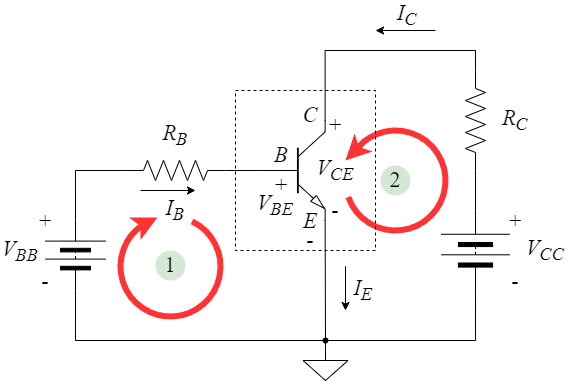

The diagram above was exported from draw.io. Its source (the exported page's mxGraphModel, read from the mxfile embedded in the PNG):
<mxGraphModel dx="913" dy="540" grid="1" gridSize="10" guides="1" tooltips="1" connect="1" arrows="1" fold="1" page="1" pageScale="1" pageWidth="1100" pageHeight="850" math="1" shadow="0">
  <root>
    <mxCell id="0" />
    <mxCell id="1" parent="0" />
    <mxCell id="9SKw-1W0MjyN7YVq_DN_-28" value="&lt;font face=&quot;Times New Roman&quot;&gt;&lt;i&gt;V&lt;sub&gt;CE&lt;/sub&gt;&lt;/i&gt;&lt;/font&gt;" style="text;html=1;strokeColor=none;fillColor=none;align=center;verticalAlign=middle;whiteSpace=wrap;rounded=0;fontSize=22;fontFamily=Helvetica;fontColor=default;strokeWidth=20;movable=1;resizable=1;rotatable=1;deletable=1;editable=1;locked=0;connectable=1;" vertex="1" parent="1">
      <mxGeometry x="440.00000000000006" y="275" width="40" height="30" as="geometry" />
    </mxCell>
    <mxCell id="9SKw-1W0MjyN7YVq_DN_-68" value="" style="group" vertex="1" connectable="0" parent="1">
      <mxGeometry x="470" y="250" width="100" height="100" as="geometry" />
    </mxCell>
    <mxCell id="9SKw-1W0MjyN7YVq_DN_-66" value="" style="verticalLabelPosition=bottom;verticalAlign=top;html=1;shape=mxgraph.basic.arc;startAngle=0.335536760783999;endAngle=0.1962657520218857;rounded=0;strokeWidth=6;align=center;fontFamily=Helvetica;fontSize=22;fontColor=default;fillColor=none;gradientColor=none;rotation=-180;strokeColor=#FF3333;" vertex="1" parent="9SKw-1W0MjyN7YVq_DN_-68">
      <mxGeometry width="100" height="100" as="geometry" />
    </mxCell>
    <mxCell id="9SKw-1W0MjyN7YVq_DN_-67" value="" style="endArrow=classic;html=1;rounded=0;labelBackgroundColor=default;strokeColor=#FF3333;align=center;verticalAlign=middle;fontFamily=Helvetica;fontSize=22;fontColor=default;shape=connector;strokeWidth=6;" edge="1" parent="9SKw-1W0MjyN7YVq_DN_-68">
      <mxGeometry width="50" height="50" relative="1" as="geometry">
        <mxPoint x="10" y="20" as="sourcePoint" />
        <mxPoint y="30" as="targetPoint" />
      </mxGeometry>
    </mxCell>
    <mxCell id="9SKw-1W0MjyN7YVq_DN_-48" value="&lt;font face=&quot;Times New Roman&quot;&gt;2&lt;/font&gt;" style="ellipse;whiteSpace=wrap;html=1;rounded=0;strokeWidth=1;align=center;verticalAlign=middle;fontFamily=Helvetica;fontSize=22;fontColor=default;fillColor=#D5E8D4;gradientColor=none;aspect=fixed;strokeColor=none;movable=1;resizable=1;rotatable=1;deletable=1;editable=1;locked=0;connectable=1;" vertex="1" parent="9SKw-1W0MjyN7YVq_DN_-68">
      <mxGeometry x="35" y="35" width="30" height="30" as="geometry" />
    </mxCell>
    <mxCell id="9SKw-1W0MjyN7YVq_DN_-39" value="" style="rounded=0;whiteSpace=wrap;html=1;strokeWidth=1;align=center;verticalAlign=middle;fontFamily=Helvetica;fontSize=22;fontColor=default;fillColor=none;gradientColor=none;dashed=1;movable=1;resizable=1;rotatable=1;deletable=1;editable=1;locked=0;connectable=1;" vertex="1" parent="1">
      <mxGeometry x="360" y="210" width="140" height="160" as="geometry" />
    </mxCell>
    <mxCell id="9SKw-1W0MjyN7YVq_DN_-1" value="" style="verticalLabelPosition=bottom;shadow=0;dashed=0;align=center;html=1;verticalAlign=top;shape=mxgraph.electrical.transistors.npn_transistor_5;fontSize=22;movable=1;resizable=1;rotatable=1;deletable=1;editable=1;locked=0;connectable=1;" vertex="1" parent="1">
      <mxGeometry x="385.82" y="240" width="64" height="100" as="geometry" />
    </mxCell>
    <mxCell id="9SKw-1W0MjyN7YVq_DN_-6" style="edgeStyle=orthogonalEdgeStyle;rounded=0;orthogonalLoop=1;jettySize=auto;html=1;exitX=1;exitY=0.5;exitDx=0;exitDy=0;exitPerimeter=0;endArrow=none;endFill=0;fontSize=22;movable=1;resizable=1;rotatable=1;deletable=1;editable=1;locked=0;connectable=1;" edge="1" parent="1" source="9SKw-1W0MjyN7YVq_DN_-2" target="9SKw-1W0MjyN7YVq_DN_-5">
      <mxGeometry relative="1" as="geometry" />
    </mxCell>
    <mxCell id="9SKw-1W0MjyN7YVq_DN_-2" value="" style="pointerEvents=1;verticalLabelPosition=bottom;shadow=0;dashed=0;align=center;html=1;verticalAlign=top;shape=mxgraph.electrical.resistors.resistor_2;rotation=90;aspect=fixed;fontSize=22;movable=1;resizable=1;rotatable=1;deletable=1;editable=1;locked=0;connectable=1;" vertex="1" parent="1">
      <mxGeometry x="550" y="230" width="100" height="20" as="geometry" />
    </mxCell>
    <mxCell id="9SKw-1W0MjyN7YVq_DN_-3" value="" style="pointerEvents=1;verticalLabelPosition=bottom;shadow=0;dashed=0;align=center;html=1;verticalAlign=top;shape=mxgraph.electrical.resistors.resistor_2;fontSize=22;movable=1;resizable=1;rotatable=1;deletable=1;editable=1;locked=0;connectable=1;" vertex="1" parent="1">
      <mxGeometry x="250" y="280" width="100" height="20" as="geometry" />
    </mxCell>
    <mxCell id="9SKw-1W0MjyN7YVq_DN_-4" value="" style="pointerEvents=1;verticalLabelPosition=bottom;shadow=0;dashed=0;align=center;html=1;verticalAlign=top;shape=mxgraph.electrical.miscellaneous.batteryStack;rotation=-90;fontSize=22;movable=1;resizable=1;rotatable=1;deletable=1;editable=1;locked=0;connectable=1;" vertex="1" parent="1">
      <mxGeometry x="165" y="345" width="70" height="60" as="geometry" />
    </mxCell>
    <mxCell id="9SKw-1W0MjyN7YVq_DN_-15" style="edgeStyle=orthogonalEdgeStyle;shape=connector;rounded=0;orthogonalLoop=1;jettySize=auto;html=1;exitX=0;exitY=0.5;exitDx=0;exitDy=0;labelBackgroundColor=default;strokeColor=default;align=center;verticalAlign=middle;fontFamily=Helvetica;fontSize=22;fontColor=default;endArrow=none;endFill=0;movable=1;resizable=1;rotatable=1;deletable=1;editable=1;locked=0;connectable=1;" edge="1" parent="1" source="9SKw-1W0MjyN7YVq_DN_-5" target="9SKw-1W0MjyN7YVq_DN_-14">
      <mxGeometry relative="1" as="geometry">
        <Array as="points">
          <mxPoint x="600" y="460" />
        </Array>
      </mxGeometry>
    </mxCell>
    <mxCell id="9SKw-1W0MjyN7YVq_DN_-5" value="" style="pointerEvents=1;verticalLabelPosition=bottom;shadow=0;dashed=0;align=center;html=1;verticalAlign=top;shape=mxgraph.electrical.miscellaneous.batteryStack;rotation=-90;aspect=fixed;fontSize=22;movable=1;resizable=1;rotatable=1;deletable=1;editable=1;locked=0;connectable=1;" vertex="1" parent="1">
      <mxGeometry x="559.92" y="336" width="80.15" height="68.36" as="geometry" />
    </mxCell>
    <mxCell id="9SKw-1W0MjyN7YVq_DN_-7" style="edgeStyle=orthogonalEdgeStyle;rounded=0;orthogonalLoop=1;jettySize=auto;html=1;exitX=1;exitY=0.5;exitDx=0;exitDy=0;entryX=0;entryY=0.5;entryDx=0;entryDy=0;entryPerimeter=0;endArrow=none;endFill=0;fontSize=22;movable=1;resizable=1;rotatable=1;deletable=1;editable=1;locked=0;connectable=1;" edge="1" parent="1" source="9SKw-1W0MjyN7YVq_DN_-4" target="9SKw-1W0MjyN7YVq_DN_-3">
      <mxGeometry relative="1" as="geometry" />
    </mxCell>
    <mxCell id="9SKw-1W0MjyN7YVq_DN_-8" style="edgeStyle=orthogonalEdgeStyle;shape=connector;rounded=0;orthogonalLoop=1;jettySize=auto;html=1;exitX=1;exitY=0.5;exitDx=0;exitDy=0;exitPerimeter=0;entryX=0;entryY=0.5;entryDx=0;entryDy=0;entryPerimeter=0;labelBackgroundColor=default;strokeColor=default;align=center;verticalAlign=middle;fontFamily=Helvetica;fontSize=22;fontColor=default;endArrow=none;endFill=0;movable=1;resizable=1;rotatable=1;deletable=1;editable=1;locked=0;connectable=1;" edge="1" parent="1" source="9SKw-1W0MjyN7YVq_DN_-3" target="9SKw-1W0MjyN7YVq_DN_-1">
      <mxGeometry relative="1" as="geometry" />
    </mxCell>
    <mxCell id="9SKw-1W0MjyN7YVq_DN_-9" style="edgeStyle=orthogonalEdgeStyle;shape=connector;rounded=0;orthogonalLoop=1;jettySize=auto;html=1;exitX=0;exitY=0.5;exitDx=0;exitDy=0;exitPerimeter=0;entryX=1;entryY=0;entryDx=0;entryDy=0;entryPerimeter=0;labelBackgroundColor=default;strokeColor=default;align=center;verticalAlign=middle;fontFamily=Helvetica;fontSize=22;fontColor=default;endArrow=none;endFill=0;movable=1;resizable=1;rotatable=1;deletable=1;editable=1;locked=0;connectable=1;" edge="1" parent="1" source="9SKw-1W0MjyN7YVq_DN_-2" target="9SKw-1W0MjyN7YVq_DN_-1">
      <mxGeometry relative="1" as="geometry" />
    </mxCell>
    <mxCell id="9SKw-1W0MjyN7YVq_DN_-10" value="" style="pointerEvents=1;verticalLabelPosition=bottom;shadow=0;dashed=0;align=center;html=1;verticalAlign=top;shape=mxgraph.electrical.signal_sources.signal_ground;fontFamily=Helvetica;fontSize=22;fontColor=default;movable=1;resizable=1;rotatable=1;deletable=1;editable=1;locked=0;connectable=1;" vertex="1" parent="1">
      <mxGeometry x="427.5" y="470" width="45" height="30" as="geometry" />
    </mxCell>
    <mxCell id="9SKw-1W0MjyN7YVq_DN_-14" value="" style="shape=waypoint;sketch=0;size=6;pointerEvents=1;points=[];fillColor=none;resizable=1;rotatable=1;perimeter=centerPerimeter;snapToPoint=1;fontFamily=Helvetica;fontSize=22;fontColor=default;movable=1;deletable=1;editable=1;locked=0;connectable=1;" vertex="1" parent="1">
      <mxGeometry x="440" y="450" width="20" height="20" as="geometry" />
    </mxCell>
    <mxCell id="9SKw-1W0MjyN7YVq_DN_-16" style="edgeStyle=orthogonalEdgeStyle;shape=connector;rounded=0;orthogonalLoop=1;jettySize=auto;html=1;exitX=0;exitY=0.5;exitDx=0;exitDy=0;entryX=0.5;entryY=0;entryDx=0;entryDy=0;entryPerimeter=0;labelBackgroundColor=default;strokeColor=default;align=center;verticalAlign=middle;fontFamily=Helvetica;fontSize=22;fontColor=default;endArrow=none;endFill=0;movable=1;resizable=1;rotatable=1;deletable=1;editable=1;locked=0;connectable=1;" edge="1" parent="1" source="9SKw-1W0MjyN7YVq_DN_-4" target="9SKw-1W0MjyN7YVq_DN_-10">
      <mxGeometry relative="1" as="geometry">
        <Array as="points">
          <mxPoint x="200" y="460" />
        </Array>
      </mxGeometry>
    </mxCell>
    <mxCell id="9SKw-1W0MjyN7YVq_DN_-17" style="edgeStyle=orthogonalEdgeStyle;shape=connector;rounded=0;orthogonalLoop=1;jettySize=auto;html=1;exitX=1;exitY=1;exitDx=0;exitDy=0;exitPerimeter=0;entryX=0.643;entryY=0.221;entryDx=0;entryDy=0;entryPerimeter=0;labelBackgroundColor=default;strokeColor=default;align=center;verticalAlign=middle;fontFamily=Helvetica;fontSize=22;fontColor=default;endArrow=none;endFill=0;movable=1;resizable=1;rotatable=1;deletable=1;editable=1;locked=0;connectable=1;" edge="1" parent="1" source="9SKw-1W0MjyN7YVq_DN_-1" target="9SKw-1W0MjyN7YVq_DN_-14">
      <mxGeometry relative="1" as="geometry">
        <Array as="points">
          <mxPoint x="450" y="340" />
        </Array>
      </mxGeometry>
    </mxCell>
    <mxCell id="9SKw-1W0MjyN7YVq_DN_-18" value="&lt;font face=&quot;Times New Roman&quot;&gt;&lt;i&gt;R&lt;sub&gt;C&lt;/sub&gt;&lt;/i&gt;&lt;/font&gt;" style="text;html=1;strokeColor=none;fillColor=none;align=center;verticalAlign=middle;whiteSpace=wrap;rounded=0;fontSize=22;fontFamily=Helvetica;fontColor=default;strokeWidth=20;movable=1;resizable=1;rotatable=1;deletable=1;editable=1;locked=0;connectable=1;" vertex="1" parent="1">
      <mxGeometry x="620" y="225" width="40" height="30" as="geometry" />
    </mxCell>
    <mxCell id="9SKw-1W0MjyN7YVq_DN_-20" value="&lt;font face=&quot;Times New Roman&quot;&gt;&lt;i&gt;V&lt;sub&gt;CC&lt;/sub&gt;&lt;/i&gt;&lt;/font&gt;" style="text;html=1;strokeColor=none;fillColor=none;align=center;verticalAlign=middle;whiteSpace=wrap;rounded=0;fontSize=22;fontFamily=Helvetica;fontColor=default;strokeWidth=20;movable=1;resizable=1;rotatable=1;deletable=1;editable=1;locked=0;connectable=1;" vertex="1" parent="1">
      <mxGeometry x="650.0000000000001" y="355.18" width="40" height="30" as="geometry" />
    </mxCell>
    <mxCell id="9SKw-1W0MjyN7YVq_DN_-22" value="&lt;font face=&quot;Times New Roman&quot;&gt;&lt;i&gt;V&lt;sub&gt;BB&lt;/sub&gt;&lt;/i&gt;&lt;/font&gt;" style="text;html=1;strokeColor=none;fillColor=none;align=center;verticalAlign=middle;whiteSpace=wrap;rounded=0;fontSize=22;fontFamily=Helvetica;fontColor=default;strokeWidth=20;movable=1;resizable=1;rotatable=1;deletable=1;editable=1;locked=0;connectable=1;" vertex="1" parent="1">
      <mxGeometry x="125" y="355.82" width="40" height="30" as="geometry" />
    </mxCell>
    <mxCell id="9SKw-1W0MjyN7YVq_DN_-23" value="&lt;font face=&quot;Times New Roman&quot;&gt;&lt;i&gt;R&lt;sub&gt;B&lt;/sub&gt;&lt;/i&gt;&lt;/font&gt;" style="text;html=1;strokeColor=none;fillColor=none;align=center;verticalAlign=middle;whiteSpace=wrap;rounded=0;fontSize=22;fontFamily=Helvetica;fontColor=default;strokeWidth=20;movable=1;resizable=1;rotatable=1;deletable=1;editable=1;locked=0;connectable=1;" vertex="1" parent="1">
      <mxGeometry x="280.00000000000006" y="240" width="40" height="30" as="geometry" />
    </mxCell>
    <mxCell id="9SKw-1W0MjyN7YVq_DN_-24" value="" style="endArrow=classic;html=1;rounded=0;labelBackgroundColor=default;strokeColor=default;align=center;verticalAlign=middle;fontFamily=Helvetica;fontSize=22;fontColor=default;shape=connector;movable=1;resizable=1;rotatable=1;deletable=1;editable=1;locked=0;connectable=1;" edge="1" parent="1">
      <mxGeometry width="50" height="50" relative="1" as="geometry">
        <mxPoint x="560" y="150" as="sourcePoint" />
        <mxPoint x="500" y="150" as="targetPoint" />
      </mxGeometry>
    </mxCell>
    <mxCell id="9SKw-1W0MjyN7YVq_DN_-25" value="&lt;span style=&quot;font-weight: 400;&quot;&gt;I&lt;sub&gt;C&lt;/sub&gt;&lt;/span&gt;" style="text;html=1;strokeColor=none;fillColor=none;align=center;verticalAlign=middle;whiteSpace=wrap;rounded=0;fontSize=22;fontFamily=Times New Roman;fontColor=default;fontStyle=3;movable=1;resizable=1;rotatable=1;deletable=1;editable=1;locked=0;connectable=1;" vertex="1" parent="1">
      <mxGeometry x="517" y="120" width="30" height="30" as="geometry" />
    </mxCell>
    <mxCell id="9SKw-1W0MjyN7YVq_DN_-26" value="" style="endArrow=classic;html=1;rounded=0;labelBackgroundColor=default;strokeColor=default;align=center;verticalAlign=middle;fontFamily=Helvetica;fontSize=22;fontColor=default;shape=connector;movable=1;resizable=1;rotatable=1;deletable=1;editable=1;locked=0;connectable=1;" edge="1" parent="1">
      <mxGeometry width="50" height="50" relative="1" as="geometry">
        <mxPoint x="265" y="310" as="sourcePoint" />
        <mxPoint x="320" y="310" as="targetPoint" />
      </mxGeometry>
    </mxCell>
    <mxCell id="9SKw-1W0MjyN7YVq_DN_-27" value="&lt;span style=&quot;font-weight: 400;&quot;&gt;I&lt;sub&gt;B&lt;/sub&gt;&lt;/span&gt;" style="text;html=1;strokeColor=none;fillColor=none;align=center;verticalAlign=middle;whiteSpace=wrap;rounded=0;fontSize=22;fontFamily=Times New Roman;fontColor=default;fontStyle=3;movable=1;resizable=1;rotatable=1;deletable=1;editable=1;locked=0;connectable=1;" vertex="1" parent="1">
      <mxGeometry x="285" y="315" width="30" height="30" as="geometry" />
    </mxCell>
    <mxCell id="9SKw-1W0MjyN7YVq_DN_-29" value="&lt;font face=&quot;Times New Roman&quot;&gt;&lt;i&gt;V&lt;sub&gt;BE&lt;/sub&gt;&lt;/i&gt;&lt;/font&gt;" style="text;html=1;strokeColor=none;fillColor=none;align=center;verticalAlign=middle;whiteSpace=wrap;rounded=0;fontSize=22;fontFamily=Helvetica;fontColor=default;strokeWidth=20;movable=1;resizable=1;rotatable=1;deletable=1;editable=1;locked=0;connectable=1;" vertex="1" parent="1">
      <mxGeometry x="379.82000000000005" y="310" width="40" height="30" as="geometry" />
    </mxCell>
    <mxCell id="9SKw-1W0MjyN7YVq_DN_-30" value="&lt;font face=&quot;Times New Roman&quot;&gt;&lt;i&gt;+&lt;/i&gt;&lt;/font&gt;" style="text;html=1;strokeColor=none;fillColor=none;align=center;verticalAlign=middle;whiteSpace=wrap;rounded=0;fontSize=22;fontFamily=Helvetica;fontColor=default;strokeWidth=20;movable=1;resizable=1;rotatable=1;deletable=1;editable=1;locked=0;connectable=1;" vertex="1" parent="1">
      <mxGeometry x="440.00000000000006" y="230" width="40" height="30" as="geometry" />
    </mxCell>
    <mxCell id="9SKw-1W0MjyN7YVq_DN_-34" value="&lt;font face=&quot;Times New Roman&quot;&gt;&lt;i&gt;-&lt;/i&gt;&lt;/font&gt;" style="text;html=1;strokeColor=none;fillColor=none;align=center;verticalAlign=middle;whiteSpace=wrap;rounded=0;fontSize=22;fontFamily=Helvetica;fontColor=default;strokeWidth=20;movable=1;resizable=1;rotatable=1;deletable=1;editable=1;locked=0;connectable=1;" vertex="1" parent="1">
      <mxGeometry x="440.00000000000006" y="315" width="40" height="30" as="geometry" />
    </mxCell>
    <mxCell id="9SKw-1W0MjyN7YVq_DN_-35" value="&lt;font face=&quot;Times New Roman&quot;&gt;&lt;i&gt;+&lt;/i&gt;&lt;/font&gt;" style="text;html=1;strokeColor=none;fillColor=none;align=center;verticalAlign=middle;whiteSpace=wrap;rounded=0;fontSize=22;fontFamily=Helvetica;fontColor=default;strokeWidth=20;movable=1;resizable=1;rotatable=1;deletable=1;editable=1;locked=0;connectable=1;" vertex="1" parent="1">
      <mxGeometry x="390.82" y="295" width="30" height="20" as="geometry" />
    </mxCell>
    <mxCell id="9SKw-1W0MjyN7YVq_DN_-36" value="&lt;font face=&quot;Times New Roman&quot;&gt;&lt;i&gt;-&lt;/i&gt;&lt;/font&gt;" style="text;html=1;strokeColor=none;fillColor=none;align=center;verticalAlign=middle;whiteSpace=wrap;rounded=0;fontSize=22;fontFamily=Helvetica;fontColor=default;strokeWidth=20;movable=1;resizable=1;rotatable=1;deletable=1;editable=1;locked=0;connectable=1;" vertex="1" parent="1">
      <mxGeometry x="419.82" y="350" width="30" height="20" as="geometry" />
    </mxCell>
    <mxCell id="9SKw-1W0MjyN7YVq_DN_-37" value="" style="endArrow=classic;html=1;rounded=0;labelBackgroundColor=default;strokeColor=default;align=center;verticalAlign=middle;fontFamily=Helvetica;fontSize=22;fontColor=default;shape=connector;movable=1;resizable=1;rotatable=1;deletable=1;editable=1;locked=0;connectable=1;" edge="1" parent="1">
      <mxGeometry width="50" height="50" relative="1" as="geometry">
        <mxPoint x="470" y="385.82" as="sourcePoint" />
        <mxPoint x="470" y="430" as="targetPoint" />
      </mxGeometry>
    </mxCell>
    <mxCell id="9SKw-1W0MjyN7YVq_DN_-38" value="&lt;span style=&quot;font-weight: 400;&quot;&gt;I&lt;sub&gt;E&lt;/sub&gt;&lt;/span&gt;" style="text;html=1;strokeColor=none;fillColor=none;align=center;verticalAlign=middle;whiteSpace=wrap;rounded=0;fontSize=22;fontFamily=Times New Roman;fontColor=default;fontStyle=3;movable=1;resizable=1;rotatable=1;deletable=1;editable=1;locked=0;connectable=1;" vertex="1" parent="1">
      <mxGeometry x="472.5" y="395" width="30" height="30" as="geometry" />
    </mxCell>
    <mxCell id="9SKw-1W0MjyN7YVq_DN_-40" value="&lt;span style=&quot;font-weight: 400;&quot;&gt;C&lt;/span&gt;" style="text;html=1;strokeColor=none;fillColor=none;align=center;verticalAlign=middle;whiteSpace=wrap;rounded=0;fontSize=22;fontFamily=Times New Roman;fontColor=default;fontStyle=3;movable=1;resizable=1;rotatable=1;deletable=1;editable=1;locked=0;connectable=1;" vertex="1" parent="1">
      <mxGeometry x="419.82" y="220" width="30" height="30" as="geometry" />
    </mxCell>
    <mxCell id="9SKw-1W0MjyN7YVq_DN_-41" value="&lt;span style=&quot;font-weight: 400;&quot;&gt;B&lt;/span&gt;" style="text;html=1;strokeColor=none;fillColor=none;align=center;verticalAlign=middle;whiteSpace=wrap;rounded=0;fontSize=22;fontFamily=Times New Roman;fontColor=default;fontStyle=3;movable=1;resizable=1;rotatable=1;deletable=1;editable=1;locked=0;connectable=1;" vertex="1" parent="1">
      <mxGeometry x="390.82" y="260" width="30" height="30" as="geometry" />
    </mxCell>
    <mxCell id="9SKw-1W0MjyN7YVq_DN_-42" value="&lt;span style=&quot;font-weight: 400;&quot;&gt;E&lt;/span&gt;" style="text;html=1;strokeColor=none;fillColor=none;align=center;verticalAlign=middle;whiteSpace=wrap;rounded=0;fontSize=22;fontFamily=Times New Roman;fontColor=default;fontStyle=3;movable=1;resizable=1;rotatable=1;deletable=1;editable=1;locked=0;connectable=1;" vertex="1" parent="1">
      <mxGeometry x="419.82" y="325.82" width="30" height="30" as="geometry" />
    </mxCell>
    <mxCell id="9SKw-1W0MjyN7YVq_DN_-43" value="&lt;font face=&quot;Times New Roman&quot;&gt;&lt;i&gt;+&lt;/i&gt;&lt;/font&gt;" style="text;html=1;strokeColor=none;fillColor=none;align=center;verticalAlign=middle;whiteSpace=wrap;rounded=0;fontSize=22;fontFamily=Helvetica;fontColor=default;strokeWidth=20;movable=1;resizable=1;rotatable=1;deletable=1;editable=1;locked=0;connectable=1;" vertex="1" parent="1">
      <mxGeometry x="620.0000000000001" y="325.82" width="40" height="30" as="geometry" />
    </mxCell>
    <mxCell id="9SKw-1W0MjyN7YVq_DN_-44" value="&lt;font face=&quot;Times New Roman&quot;&gt;&lt;i&gt;-&lt;/i&gt;&lt;/font&gt;" style="text;html=1;strokeColor=none;fillColor=none;align=center;verticalAlign=middle;whiteSpace=wrap;rounded=0;fontSize=22;fontFamily=Helvetica;fontColor=default;strokeWidth=20;movable=1;resizable=1;rotatable=1;deletable=1;editable=1;locked=0;connectable=1;" vertex="1" parent="1">
      <mxGeometry x="620.0000000000001" y="385.82" width="40" height="30" as="geometry" />
    </mxCell>
    <mxCell id="9SKw-1W0MjyN7YVq_DN_-45" value="&lt;font face=&quot;Times New Roman&quot;&gt;&lt;i&gt;+&lt;/i&gt;&lt;/font&gt;" style="text;html=1;strokeColor=none;fillColor=none;align=center;verticalAlign=middle;whiteSpace=wrap;rounded=0;fontSize=22;fontFamily=Helvetica;fontColor=default;strokeWidth=20;movable=1;resizable=1;rotatable=1;deletable=1;editable=1;locked=0;connectable=1;" vertex="1" parent="1">
      <mxGeometry x="150.0000000000001" y="325.82" width="40" height="30" as="geometry" />
    </mxCell>
    <mxCell id="9SKw-1W0MjyN7YVq_DN_-46" value="&lt;font face=&quot;Times New Roman&quot;&gt;&lt;i&gt;-&lt;/i&gt;&lt;/font&gt;" style="text;html=1;strokeColor=none;fillColor=none;align=center;verticalAlign=middle;whiteSpace=wrap;rounded=0;fontSize=22;fontFamily=Helvetica;fontColor=default;strokeWidth=20;movable=1;resizable=1;rotatable=1;deletable=1;editable=1;locked=0;connectable=1;" vertex="1" parent="1">
      <mxGeometry x="150.0000000000001" y="385.82" width="40" height="30" as="geometry" />
    </mxCell>
    <mxCell id="9SKw-1W0MjyN7YVq_DN_-49" value="&lt;font face=&quot;Times New Roman&quot;&gt;1&lt;/font&gt;" style="ellipse;whiteSpace=wrap;html=1;rounded=0;strokeWidth=1;align=center;verticalAlign=middle;fontFamily=Helvetica;fontSize=22;fontColor=default;fillColor=#D5E8D4;gradientColor=none;aspect=fixed;strokeColor=none;movable=1;resizable=1;rotatable=1;deletable=1;editable=1;locked=0;connectable=1;" vertex="1" parent="1">
      <mxGeometry x="280" y="370" width="30" height="30" as="geometry" />
    </mxCell>
    <mxCell id="9SKw-1W0MjyN7YVq_DN_-60" value="" style="verticalLabelPosition=bottom;verticalAlign=top;html=1;shape=mxgraph.basic.arc;startAngle=0.2794990424337643;endAngle=0.11687506125234344;rounded=0;strokeWidth=6;align=center;fontFamily=Helvetica;fontSize=22;fontColor=default;fillColor=none;gradientColor=none;rotation=-75;strokeColor=#FF3333;" vertex="1" parent="1">
      <mxGeometry x="245" y="336" width="100" height="100" as="geometry" />
    </mxCell>
    <mxCell id="9SKw-1W0MjyN7YVq_DN_-63" value="" style="endArrow=classic;html=1;rounded=0;labelBackgroundColor=default;strokeColor=#FF3333;align=center;verticalAlign=middle;fontFamily=Helvetica;fontSize=22;fontColor=default;shape=connector;exitX=0.76;exitY=0.047;exitDx=0;exitDy=0;exitPerimeter=0;strokeWidth=6;" edge="1" parent="1">
      <mxGeometry width="50" height="50" relative="1" as="geometry">
        <mxPoint x="276" y="340" as="sourcePoint" />
        <mxPoint x="282" y="337" as="targetPoint" />
      </mxGeometry>
    </mxCell>
  </root>
</mxGraphModel>